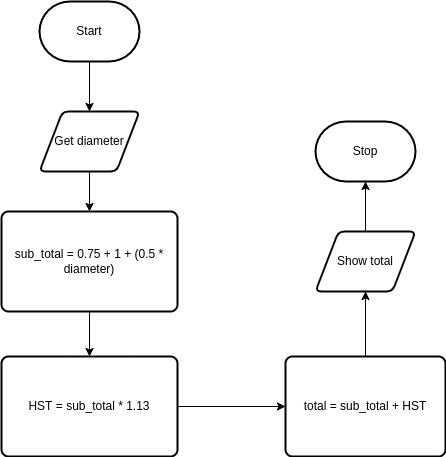

The diagram above was exported from draw.io. Its source (the exported page's mxGraphModel, read from the mxfile embedded in the PNG):
<mxGraphModel dx="690" dy="564" grid="1" gridSize="10" guides="1" tooltips="1" connect="1" arrows="1" fold="1" page="1" pageScale="1" pageWidth="827" pageHeight="1169" math="0" shadow="0">
  <root>
    <mxCell id="0" />
    <mxCell id="1" parent="0" />
    <mxCell id="13" style="edgeStyle=orthogonalEdgeStyle;shape=connector;rounded=0;html=1;entryX=0.5;entryY=0;entryDx=0;entryDy=0;labelBackgroundColor=default;fontFamily=Helvetica;fontSize=11;fontColor=default;endArrow=classic;strokeColor=default;" edge="1" parent="1" source="3" target="7">
      <mxGeometry relative="1" as="geometry" />
    </mxCell>
    <mxCell id="3" value="Get diameter" style="shape=parallelogram;html=1;strokeWidth=2;perimeter=parallelogramPerimeter;whiteSpace=wrap;rounded=1;arcSize=12;size=0.23;" vertex="1" parent="1">
      <mxGeometry x="364" y="240" width="100" height="60" as="geometry" />
    </mxCell>
    <mxCell id="12" style="edgeStyle=orthogonalEdgeStyle;html=1;entryX=0.5;entryY=0;entryDx=0;entryDy=0;rounded=0;" edge="1" parent="1" source="5" target="3">
      <mxGeometry relative="1" as="geometry" />
    </mxCell>
    <mxCell id="5" value="Start" style="strokeWidth=2;html=1;shape=mxgraph.flowchart.terminator;whiteSpace=wrap;" vertex="1" parent="1">
      <mxGeometry x="364" y="130" width="100" height="60" as="geometry" />
    </mxCell>
    <mxCell id="14" style="edgeStyle=orthogonalEdgeStyle;shape=connector;rounded=0;html=1;exitX=0.5;exitY=1;exitDx=0;exitDy=0;entryX=0.5;entryY=0;entryDx=0;entryDy=0;labelBackgroundColor=default;fontFamily=Helvetica;fontSize=11;fontColor=default;endArrow=classic;strokeColor=default;" edge="1" parent="1" source="7" target="8">
      <mxGeometry relative="1" as="geometry" />
    </mxCell>
    <mxCell id="7" value="sub_total = 0.75 + 1 + (0.5 * diameter)" style="rounded=1;whiteSpace=wrap;html=1;absoluteArcSize=1;arcSize=14;strokeWidth=2;" vertex="1" parent="1">
      <mxGeometry x="326" y="340" width="176" height="100" as="geometry" />
    </mxCell>
    <mxCell id="15" style="edgeStyle=orthogonalEdgeStyle;shape=connector;rounded=0;html=1;exitX=1;exitY=0.5;exitDx=0;exitDy=0;entryX=0;entryY=0.5;entryDx=0;entryDy=0;labelBackgroundColor=default;fontFamily=Helvetica;fontSize=11;fontColor=default;endArrow=classic;strokeColor=default;" edge="1" parent="1" source="8" target="9">
      <mxGeometry relative="1" as="geometry" />
    </mxCell>
    <mxCell id="8" value="HST = sub_total * 1.13" style="rounded=1;whiteSpace=wrap;html=1;absoluteArcSize=1;arcSize=14;strokeWidth=2;" vertex="1" parent="1">
      <mxGeometry x="326" y="485" width="176" height="100" as="geometry" />
    </mxCell>
    <mxCell id="20" style="edgeStyle=orthogonalEdgeStyle;shape=connector;rounded=0;html=1;exitX=0.5;exitY=0;exitDx=0;exitDy=0;entryX=0.5;entryY=1;entryDx=0;entryDy=0;labelBackgroundColor=default;fontFamily=Helvetica;fontSize=11;fontColor=default;endArrow=classic;strokeColor=default;" edge="1" parent="1" source="9" target="10">
      <mxGeometry relative="1" as="geometry" />
    </mxCell>
    <mxCell id="9" value="total = sub_total + HST" style="rounded=1;whiteSpace=wrap;html=1;absoluteArcSize=1;arcSize=14;strokeWidth=2;" vertex="1" parent="1">
      <mxGeometry x="610" y="485" width="160" height="100" as="geometry" />
    </mxCell>
    <mxCell id="19" style="edgeStyle=orthogonalEdgeStyle;shape=connector;rounded=0;html=1;exitX=0.5;exitY=0;exitDx=0;exitDy=0;entryX=0.5;entryY=1;entryDx=0;entryDy=0;entryPerimeter=0;labelBackgroundColor=default;fontFamily=Helvetica;fontSize=11;fontColor=default;endArrow=classic;strokeColor=default;" edge="1" parent="1" source="10" target="11">
      <mxGeometry relative="1" as="geometry" />
    </mxCell>
    <mxCell id="10" value="Show total" style="shape=parallelogram;html=1;strokeWidth=2;perimeter=parallelogramPerimeter;whiteSpace=wrap;rounded=1;arcSize=12;size=0.23;" vertex="1" parent="1">
      <mxGeometry x="640" y="360" width="100" height="60" as="geometry" />
    </mxCell>
    <mxCell id="11" value="Stop" style="strokeWidth=2;html=1;shape=mxgraph.flowchart.terminator;whiteSpace=wrap;" vertex="1" parent="1">
      <mxGeometry x="640" y="250" width="100" height="60" as="geometry" />
    </mxCell>
  </root>
</mxGraphModel>